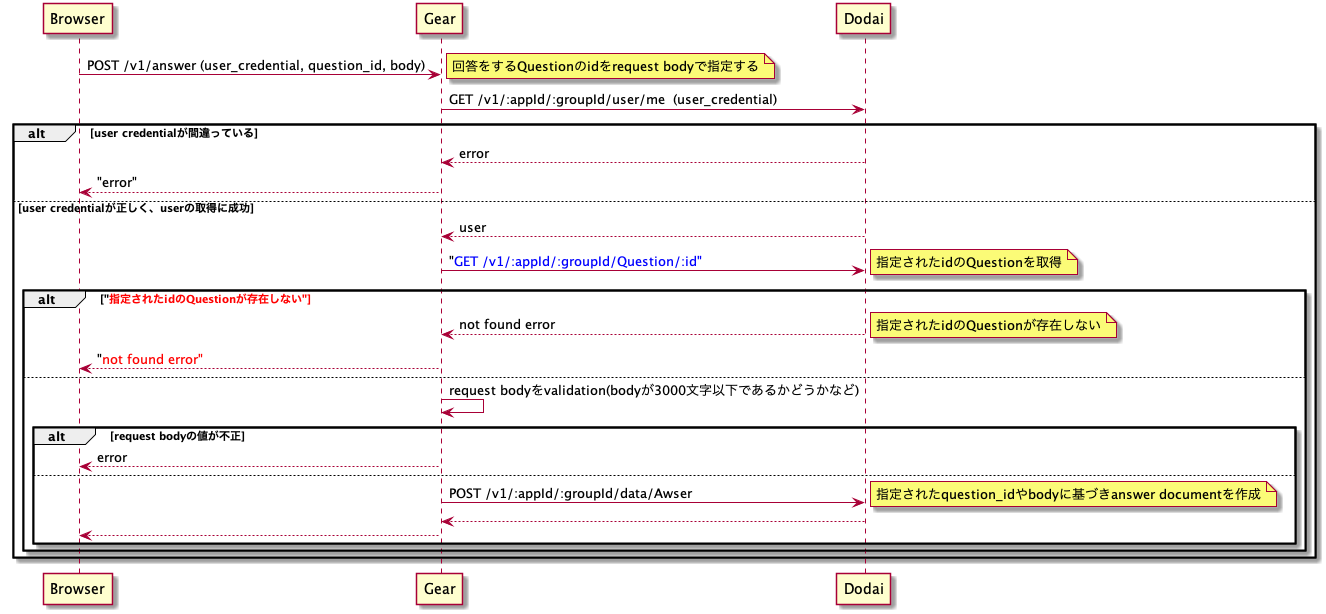

The diagram above was rendered by PlantUML. Its source (embedded in the PNG):
@startuml

participant Browser
participant Gear
participant Dodai

Browser -> Gear: POST /v1/answer (user_credential, question_id, body)
note right
  回答をするQuestionのidをrequest bodyで指定する
end note
Gear -> Dodai: GET /v1/:appId/:groupId/user/me  (user_credential)
alt user credentialが間違っている
  Gear <-- Dodai: error
  Browser <-- Gear: "error"
else user credentialが正しく、userの取得に成功
  Gear <-- Dodai: user
  Gear -> Dodai: "<font color=blue>GET /v1/:appId/:groupId/Question/:id"
  note right
  指定されたidのQuestionを取得
  end note
  alt "<font color=red>指定されたidのQuestionが存在しない"
    Gear <-- Dodai: not found error
    note right
    指定されたidのQuestionが存在しない
    end note
    Browser <-- Gear: "<font color=red>not found error"
  else
    Gear -> Gear: request bodyをvalidation(bodyが3000文字以下であるかどうかなど)
    alt request bodyの値が不正
      Browser <-- Gear: error
    else
      Gear -> Dodai: POST /v1/:appId/:groupId/data/Awser
      note right
      指定されたquestion_idやbodyに基づきanswer documentを作成
      end note
      Gear <-- Dodai
      Browser <-- Gear
    end
  end
end

@endumlv